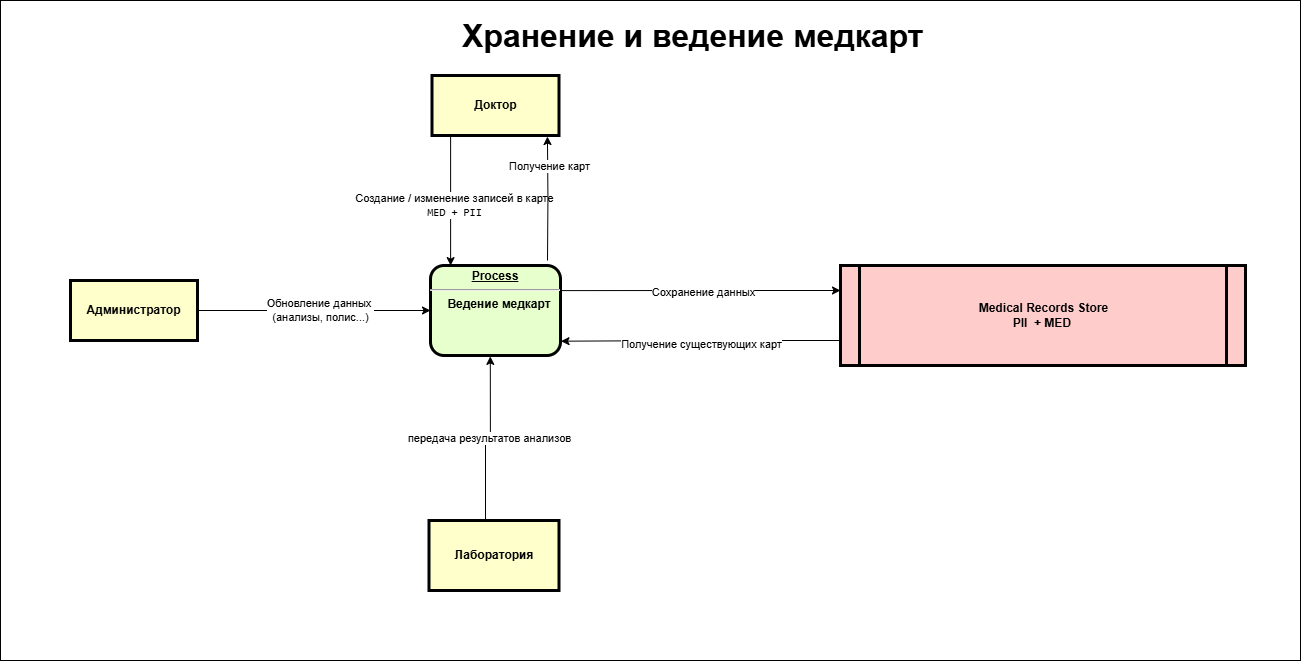

The diagram above was exported from draw.io. Its source (the exported page's mxGraphModel, read from the mxfile embedded in the PNG):
<mxGraphModel dx="3187" dy="1640" grid="1" gridSize="10" guides="1" tooltips="1" connect="1" arrows="1" fold="1" page="1" pageScale="1" pageWidth="826" pageHeight="1169" background="none" math="0" shadow="0">
  <root>
    <mxCell id="0" />
    <mxCell id="1" parent="0" />
    <mxCell id="rvqHag12XmPo6v0ofb7N-126" value="" style="rounded=0;whiteSpace=wrap;html=1;" vertex="1" parent="1">
      <mxGeometry x="710" y="510" width="1300" height="660" as="geometry" />
    </mxCell>
    <mxCell id="rvqHag12XmPo6v0ofb7N-99" style="edgeStyle=orthogonalEdgeStyle;rounded=0;orthogonalLoop=1;jettySize=auto;html=1;entryX=0;entryY=0.5;entryDx=0;entryDy=0;" edge="1" parent="1" source="rvqHag12XmPo6v0ofb7N-101" target="rvqHag12XmPo6v0ofb7N-109">
      <mxGeometry relative="1" as="geometry">
        <Array as="points" />
      </mxGeometry>
    </mxCell>
    <mxCell id="rvqHag12XmPo6v0ofb7N-118" value="Обновление данных&amp;nbsp;&lt;br&gt;(анализы, полис...)" style="edgeLabel;html=1;align=center;verticalAlign=middle;resizable=0;points=[];" vertex="1" connectable="0" parent="rvqHag12XmPo6v0ofb7N-99">
      <mxGeometry x="0.0427" y="1" relative="1" as="geometry">
        <mxPoint as="offset" />
      </mxGeometry>
    </mxCell>
    <mxCell id="rvqHag12XmPo6v0ofb7N-101" value="Администратор" style="whiteSpace=wrap;align=center;verticalAlign=middle;fontStyle=1;strokeWidth=3;fillColor=#FFFFCC" vertex="1" parent="1">
      <mxGeometry x="780" y="790" width="127" height="60" as="geometry" />
    </mxCell>
    <mxCell id="rvqHag12XmPo6v0ofb7N-102" style="edgeStyle=orthogonalEdgeStyle;rounded=0;orthogonalLoop=1;jettySize=auto;html=1;entryX=0;entryY=0.25;entryDx=0;entryDy=0;exitX=1;exitY=0.279;exitDx=0;exitDy=0;exitPerimeter=0;" edge="1" parent="1" source="rvqHag12XmPo6v0ofb7N-109" target="rvqHag12XmPo6v0ofb7N-112">
      <mxGeometry relative="1" as="geometry" />
    </mxCell>
    <mxCell id="rvqHag12XmPo6v0ofb7N-103" value="Text" style="edgeLabel;html=1;align=center;verticalAlign=middle;resizable=0;points=[];" vertex="1" connectable="0" parent="rvqHag12XmPo6v0ofb7N-102">
      <mxGeometry x="0.0098" y="-1" relative="1" as="geometry">
        <mxPoint as="offset" />
      </mxGeometry>
    </mxCell>
    <mxCell id="rvqHag12XmPo6v0ofb7N-122" value="Сохранение данных" style="edgeLabel;html=1;align=center;verticalAlign=middle;resizable=0;points=[];" vertex="1" connectable="0" parent="rvqHag12XmPo6v0ofb7N-102">
      <mxGeometry x="0.0136" y="-1" relative="1" as="geometry">
        <mxPoint as="offset" />
      </mxGeometry>
    </mxCell>
    <mxCell id="rvqHag12XmPo6v0ofb7N-109" value="&lt;p style=&quot;margin: 0px; margin-top: 4px; text-align: center; text-decoration: underline;&quot;&gt;&lt;strong&gt;&lt;strong&gt;Process&lt;/strong&gt;&lt;br&gt;&lt;/strong&gt;&lt;/p&gt;&lt;hr&gt;&lt;p style=&quot;margin: 0px; margin-left: 8px;&quot;&gt;Ведение медкарт&lt;/p&gt;" style="verticalAlign=middle;align=center;overflow=fill;fontSize=12;fontFamily=Helvetica;html=1;rounded=1;fontStyle=1;strokeWidth=3;fillColor=#E6FFCC" vertex="1" parent="1">
      <mxGeometry x="1140" y="775" width="130" height="90" as="geometry" />
    </mxCell>
    <mxCell id="rvqHag12XmPo6v0ofb7N-110" style="edgeStyle=orthogonalEdgeStyle;rounded=0;orthogonalLoop=1;jettySize=auto;html=1;entryX=1.004;entryY=0.841;entryDx=0;entryDy=0;exitX=0;exitY=0.75;exitDx=0;exitDy=0;entryPerimeter=0;" edge="1" parent="1" source="rvqHag12XmPo6v0ofb7N-112" target="rvqHag12XmPo6v0ofb7N-109">
      <mxGeometry relative="1" as="geometry">
        <mxPoint x="1550" y="837.51" as="sourcePoint" />
        <mxPoint x="1270" y="830.01" as="targetPoint" />
      </mxGeometry>
    </mxCell>
    <mxCell id="rvqHag12XmPo6v0ofb7N-123" value="Получение существующих карт" style="edgeLabel;html=1;align=center;verticalAlign=middle;resizable=0;points=[];" vertex="1" connectable="0" parent="rvqHag12XmPo6v0ofb7N-110">
      <mxGeometry x="0.0205" y="2" relative="1" as="geometry">
        <mxPoint x="1" as="offset" />
      </mxGeometry>
    </mxCell>
    <mxCell id="rvqHag12XmPo6v0ofb7N-112" value="Medical Records Store&#10;PII  + MED " style="shape=process;whiteSpace=wrap;align=center;verticalAlign=middle;size=0.0475;fontStyle=1;strokeWidth=3;fillColor=#FFCCCC" vertex="1" parent="1">
      <mxGeometry x="1550" y="775" width="405" height="100" as="geometry" />
    </mxCell>
    <mxCell id="rvqHag12XmPo6v0ofb7N-116" style="edgeStyle=orthogonalEdgeStyle;rounded=0;orthogonalLoop=1;jettySize=auto;html=1;entryX=0.146;entryY=-0.011;entryDx=0;entryDy=0;entryPerimeter=0;" edge="1" parent="1" source="rvqHag12XmPo6v0ofb7N-113" target="rvqHag12XmPo6v0ofb7N-109">
      <mxGeometry relative="1" as="geometry">
        <Array as="points">
          <mxPoint x="1160" y="775" />
        </Array>
      </mxGeometry>
    </mxCell>
    <mxCell id="rvqHag12XmPo6v0ofb7N-117" value="Создание / изменение записей в карте&lt;br&gt;&lt;code data-end=&quot;3534&quot; data-start=&quot;3529&quot;&gt;MED + PII&lt;/code&gt;" style="edgeLabel;html=1;align=center;verticalAlign=middle;resizable=0;points=[];" vertex="1" connectable="0" parent="rvqHag12XmPo6v0ofb7N-116">
      <mxGeometry x="0.0621" y="3" relative="1" as="geometry">
        <mxPoint as="offset" />
      </mxGeometry>
    </mxCell>
    <mxCell id="rvqHag12XmPo6v0ofb7N-113" value="Доктор" style="whiteSpace=wrap;align=center;verticalAlign=middle;fontStyle=1;strokeWidth=3;fillColor=#FFFFCC" vertex="1" parent="1">
      <mxGeometry x="1141.5" y="585" width="127" height="60" as="geometry" />
    </mxCell>
    <mxCell id="rvqHag12XmPo6v0ofb7N-114" value="&lt;font style=&quot;font-size: 32px;&quot;&gt;&lt;b&gt;Хранение и ведение медкарт&lt;/b&gt;&lt;/font&gt;" style="text;whiteSpace=wrap;html=1;" vertex="1" parent="1">
      <mxGeometry x="1170" y="520" width="660" height="30" as="geometry" />
    </mxCell>
    <mxCell id="rvqHag12XmPo6v0ofb7N-115" value="Лаборатория" style="whiteSpace=wrap;align=center;verticalAlign=middle;fontStyle=1;strokeWidth=3;fillColor=#FFFFCC" vertex="1" parent="1">
      <mxGeometry x="1138.5" y="1030" width="130" height="70" as="geometry" />
    </mxCell>
    <mxCell id="rvqHag12XmPo6v0ofb7N-119" style="edgeStyle=orthogonalEdgeStyle;rounded=0;orthogonalLoop=1;jettySize=auto;html=1;entryX=0.46;entryY=1.01;entryDx=0;entryDy=0;entryPerimeter=0;" edge="1" parent="1" source="rvqHag12XmPo6v0ofb7N-115" target="rvqHag12XmPo6v0ofb7N-109">
      <mxGeometry relative="1" as="geometry">
        <mxPoint x="1200" y="870" as="targetPoint" />
        <Array as="points">
          <mxPoint x="1195" y="948" />
          <mxPoint x="1200" y="948" />
        </Array>
      </mxGeometry>
    </mxCell>
    <mxCell id="rvqHag12XmPo6v0ofb7N-120" value="передача результатов анализов" style="edgeLabel;html=1;align=center;verticalAlign=middle;resizable=0;points=[];" vertex="1" connectable="0" parent="rvqHag12XmPo6v0ofb7N-119">
      <mxGeometry x="0.0113" y="1" relative="1" as="geometry">
        <mxPoint as="offset" />
      </mxGeometry>
    </mxCell>
    <mxCell id="rvqHag12XmPo6v0ofb7N-124" style="edgeStyle=orthogonalEdgeStyle;rounded=0;orthogonalLoop=1;jettySize=auto;html=1;entryX=0.909;entryY=1.017;entryDx=0;entryDy=0;entryPerimeter=0;" edge="1" parent="1" target="rvqHag12XmPo6v0ofb7N-113">
      <mxGeometry relative="1" as="geometry">
        <mxPoint x="1257" y="770" as="sourcePoint" />
      </mxGeometry>
    </mxCell>
    <mxCell id="rvqHag12XmPo6v0ofb7N-125" value="Получение карт" style="edgeLabel;html=1;align=center;verticalAlign=middle;resizable=0;points=[];" vertex="1" connectable="0" parent="rvqHag12XmPo6v0ofb7N-124">
      <mxGeometry x="0.5326" y="-1" relative="1" as="geometry">
        <mxPoint as="offset" />
      </mxGeometry>
    </mxCell>
  </root>
</mxGraphModel>